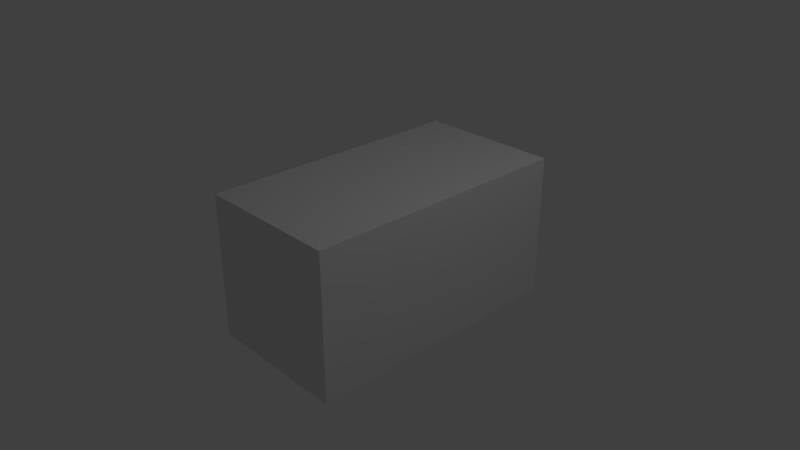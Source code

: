 # Source: dangerbox.blend  (saved by Blender 2.79.0; exported with 4.5.12 LTS)
import bpy
from mathutils import Matrix  # noqa: F401  (used for matrix-valued properties, if any)

bpy.ops.wm.read_factory_settings(use_empty=True)
scene = bpy.context.scene
scene.name = 'Scene'

# ---- collections
col_collection_1 = bpy.data.collections.new('Collection 1'); scene.collection.children.link(col_collection_1)

# ---- materials (node trees are filled in below, after node groups)
mat_material = bpy.data.materials.new('Material')
mat_material.alpha_threshold = 0.0
mat_material.use_transparent_shadow = False
mat_material.roughness = 0.5
mat_material.line_color = (0.0, 0.0, 0.0, 1.0)

# ---- material node trees

# ---- world
world_world = bpy.data.worlds.new('World'); scene.world = world_world
world_world.color = (0.05088, 0.05088, 0.05088)
world_world.use_sun_shadow = False
world_world.sun_shadow_jitter_overblur = 0.0
world_world.cycles.sampling_method = 'MANUAL'

# ---- cameras
cam_camera = bpy.data.cameras.new('Camera')
cam_camera.clip_end = 100.0
cam_camera.lens = 35.0
cam_camera.sensor_width = 32.0
cam_camera.sensor_height = 18.0
cam_camera.ortho_scale = 7.314
cam_camera.dof.focus_distance = 0.0
cam_camera.dof.aperture_fstop = 128.0

# ---- lights
light_lamp = bpy.data.lights.new('Lamp', 'POINT')
light_lamp.transmission_factor = 0.0
light_lamp.cutoff_distance = 30.0
light_lamp.energy = 100.0
light_lamp.shadow_buffer_clip_start = 1.001
light_lamp.shadow_soft_size = 0.1
light_lamp.shadow_maximum_resolution = 0.006
light_lamp.use_absolute_resolution = True

# ---- meshes
me_cube = bpy.data.meshes.new('Cube')
me_cube.from_pydata([(1.0, 0.5645, -1.0), (1.0, -3.215, -1.0), (-1.0, -3.215, -1.0), (-1.0, 0.5645, -1.0), (1.0, 0.5645, 1.0), (1.0, -3.215, 1.0), (-1.0, -3.215, 1.0), (-1.0, 0.5645, 1.0)], [], [(0, 1, 2, 3), (4, 7, 6, 5), (0, 4, 5, 1), (1, 5, 6, 2), (2, 6, 7, 3), (4, 0, 3, 7)])
_uv = me_cube.uv_layers.new(name='UVMap')
_uv.uv.foreach_set('vector', [0.327, 0.5, 0.327, 0.1731, 0.5, 0.1731, 0.5, 0.5, 0.327, 0.673, 0.5, 0.673, 0.5, 0.9999, 0.327, 0.9999, 0.327, 0.5, 0.327, 0.673, 9.092e-05, 0.673, 9.092e-05, 0.5, 0.327, 0.1731, 0.327, 9.104e-05, 0.5, 9.092e-05, 0.5, 0.1731, 0.8269, 0.5, 0.8269, 0.673, 0.5, 0.673, 0.5, 0.5, 0.327, 0.673, 0.327, 0.5, 0.5, 0.5, 0.5, 0.673])
me_cube.materials.append(mat_material)
me_cube.use_remesh_preserve_volume = False
me_cube.use_remesh_preserve_attributes = False
me_cube.use_mirror_vertex_groups = False
me_cube.update()

# ---- objects
ob_cube = bpy.data.objects.new('Cube', me_cube)
ob_lamp = bpy.data.objects.new('Lamp', light_lamp)
ob_camera = bpy.data.objects.new('Camera', cam_camera)

# ---- transforms, parenting, visibility, modifiers, constraints
ob_cube.location = (0.0, 1.65, 0.0)
ob_cube.lock_rotations_4d = False
ob_cube.empty_display_type = 'ARROWS'
ob_cube.lineart.crease_threshold = 0.0
ob_lamp.location = (4.076, 1.005, 5.904)
ob_lamp.rotation_euler = (0.6503, 0.05522, 1.866)
ob_lamp.lock_rotations_4d = False
ob_lamp.empty_display_type = 'ARROWS'
ob_lamp.color = (0.0, 0.0, 0.0, 0.0)
ob_lamp.lineart.crease_threshold = 0.0
ob_camera.location = (7.481, -6.508, 5.344)
ob_camera.rotation_euler = (1.109, 0.0, 0.8149)
ob_camera.lock_rotations_4d = False
ob_camera.empty_display_type = 'ARROWS'
ob_camera.color = (0.0, 0.0, 0.0, 0.0)
ob_camera.display_type = 'WIRE'
ob_camera.lineart.crease_threshold = 0.0

# ---- collection membership
col_collection_1.objects.link(ob_cube)
col_collection_1.objects.link(ob_lamp)
col_collection_1.objects.link(ob_camera)

# ---- scene / render settings (as saved in the file)
scene.camera = ob_camera
scene.frame_start = 1; scene.frame_end = 250; scene.frame_set(1)
scene.render.engine = 'BLENDER_EEVEE_NEXT'
scene.render.resolution_percentage = 50
scene.render.dither_intensity = 0.0
scene.cycles.use_denoising = False
scene.cycles.samples = 128
scene.cycles.sampling_pattern = 'TABULATED_SOBOL'
scene.cycles.use_adaptive_sampling = False
scene.cycles.use_light_tree = False
scene.cycles.blur_glossy = 0.0
scene.cycles.sample_clamp_indirect = 0.0
scene.view_settings.view_transform = 'Standard'
bpy.context.view_layer.update()
